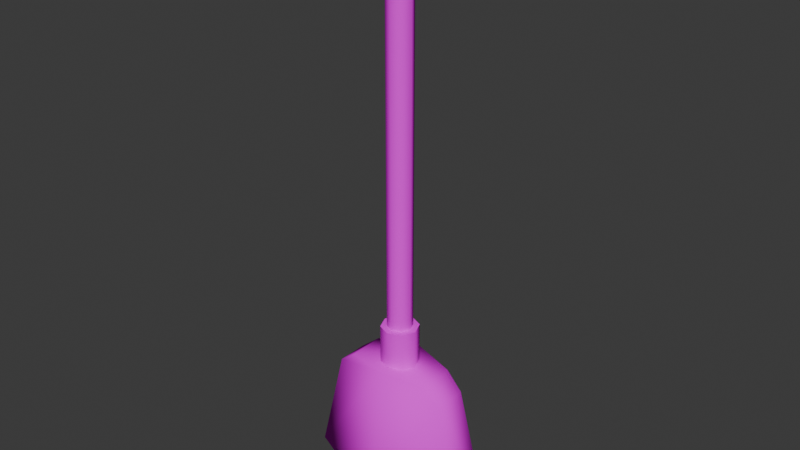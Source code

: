 # Source: mesh_broom.blend  (saved by Blender 4.2.66; exported with 4.5.12 LTS)
import bpy
from mathutils import Matrix  # noqa: F401  (used for matrix-valued properties, if any)

bpy.ops.wm.read_factory_settings(use_empty=True)
scene = bpy.context.scene
scene.name = 'Scene'

# ---- collections
col_collection = bpy.data.collections.new('Collection'); scene.collection.children.link(col_collection)

# ---- images (referenced by path relative to the original .blend; pixels are not part of the script)
import os
ASSET_DIR = os.environ.get("B2B_ASSET_DIR", "")  # directory of the original .blend (textures are referenced by path, not embedded)
HERE = os.path.dirname(os.path.abspath(__file__))  # packed textures are extracted next to this script under _unpacked/

def load_image(name, relpath, width, height, colorspace="sRGB"):
    """Load a texture the original file referenced (path relative to the .blend, or extracted next to this script)."""
    p = next((c for c in (os.path.join(HERE, relpath), os.path.join(ASSET_DIR, relpath)) if relpath and os.path.exists(c)), "")
    if p:
        img = bpy.data.images.load(p, check_existing=True)
        img.name = name
    else:  # same state as the original file: an image datablock whose file is absent (Cycles renders it pink)
        img = bpy.data.images.new(name, width, height)
        img.source = "FILE"
        img.filepath = "//" + (relpath or name)
    img.colorspace_settings.name = colorspace
    return img
img_texture_broom_1_albm_png = load_image('texture_broom_1_albm.png', 'texture_broom_1_albm.png', 1024, 1024, 'sRGB')

# ---- materials (node trees are filled in below, after node groups)
mat_material = bpy.data.materials.new('Material')
mat_material.alpha_threshold = 0.0
mat_material.roughness = 0.5
mat_material.line_color = (0.0, 0.0, 0.0, 1.0)

# ---- material node trees
mat_material.use_nodes = True; mat_material.node_tree.nodes.clear()
_N = mat_material.node_tree.nodes; _L = mat_material.node_tree.links
n0 = _N.new('ShaderNodeOutputMaterial'); n0.name = 'Material Output'; n0.location = (300, 300)
n1 = _N.new('ShaderNodeBsdfPrincipled'); n1.name = 'Principled BSDF'; n1.location = (10, 300)
n1.inputs[2].default_value = 1.0
n1.inputs[3].default_value = 1.0
n2 = _N.new('ShaderNodeTexImage'); n2.name = 'Image Texture'; n2.location = (-280, 280)
n2.image = img_texture_broom_1_albm_png
_L.new(n1.outputs[0], n0.inputs[0])
_L.new(n2.outputs[0], n1.inputs[0])
n0.is_active_output = True

# ---- world
world_world = bpy.data.worlds.new('World'); scene.world = world_world
world_world.use_nodes = True; world_world.node_tree.nodes.clear()
_N = world_world.node_tree.nodes; _L = world_world.node_tree.links
n0 = _N.new('ShaderNodeOutputWorld'); n0.name = 'World Output'; n0.location = (300, 300)
n1 = _N.new('ShaderNodeBackground'); n1.name = 'Background'; n1.location = (10, 300)
n1.inputs[0].default_value = (0.05088, 0.05088, 0.05088, 1.0)
_L.new(n1.outputs[0], n0.inputs[0])
n0.is_active_output = True
world_world.color = (0.05088, 0.05088, 0.05088)
world_world.sun_shadow_jitter_overblur = 0.0

# ---- meshes
me_cylinder = bpy.data.meshes.new('Cylinder')
me_cylinder.from_pydata([(-1.121e-08, 0.1003, 0.04664), (-1.121e-08, 0.1003, 2.772), (0.07096, 0.07096, 0.04664), (0.07096, 0.07096, 2.772), (0.1003, -6.443e-10, 0.04664), (0.1003, -6.443e-10, 2.772), (0.07096, -0.07096, 0.04664), (0.07096, -0.07096, 2.772), (-1.121e-08, -0.1003, 0.04664), (-1.121e-08, -0.1003, 2.772), (-0.07096, -0.07096, 0.04664), (-0.07096, -0.07096, 2.772), (-0.1003, -6.443e-10, 0.04664), (-0.1003, -6.443e-10, 2.772), (-0.07096, 0.07096, 0.04664), (-0.07096, 0.07096, 2.772), (0.09554, 0.09554, 3.021), (-1.197e-08, 0.1351, 3.021), (0.1351, -6.443e-10, 3.021), (0.09554, -0.09554, 3.021), (-1.197e-08, -0.1351, 3.021), (-0.09554, -0.09554, 3.021), (-0.1351, -6.443e-10, 3.021), (-0.09554, 0.09554, 3.021), (0.07289, 0.07289, 3.212), (-1.145e-08, 0.1031, 3.212), (0.1031, -9.928e-10, 3.212), (0.07289, -0.07289, 3.212), (-1.145e-08, -0.1031, 3.212), (-0.07289, -0.07289, 3.212), (-0.1031, -9.928e-10, 3.212), (-0.07289, 0.07289, 3.212), (0.03838, 0.03838, 3.262), (-4.617e-08, 0.05428, 3.262), (0.05428, -8.278e-10, 3.262), (0.03838, -0.03838, 3.262), (-4.617e-08, -0.05428, 3.262), (-0.03838, -0.03838, 3.262), (-0.05428, -8.278e-10, 3.262), (-0.03838, 0.03838, 3.262), (-1.121e-08, 0.1508, 0.04664), (0.1066, 0.1066, 0.04664), (0.1508, -6.443e-10, 0.04664), (0.1066, -0.1066, 0.04664), (-1.121e-08, -0.1508, 0.04664), (-0.1066, -0.1066, 0.04664), (-0.1508, -6.443e-10, 0.04664), (-0.1066, 0.1066, 0.04664), (-0.1066, 0.1066, -0.2992), (-0.1508, -6.443e-10, -0.2992), (-0.1066, -0.1066, -0.2992), (-1.121e-08, -0.1508, -0.2992), (0.1066, -0.1066, -0.2992), (0.1508, -6.443e-10, -0.2992), (0.1066, 0.1066, -0.2992), (-1.121e-08, 0.1508, -0.2992), (0.5343, 0.1353, -1.428), (1.208e-08, 0.2707, -1.458), (3.108e-08, 0.3422, -1.244), (6.771e-09, 0.2386, -0.2573), (0.6756, 0.1711, -1.244), (0.6756, -0.1711, -1.244), (3.108e-08, -0.3422, -1.244), (6.771e-09, -0.2386, -0.2573), (-0.6756, -0.1711, -1.244), (-0.6756, 0.1711, -1.244), (0.5343, -0.1353, -1.428), (1.208e-08, -0.2707, -1.458), (-0.5343, -0.1353, -1.428), (-0.5343, 0.1353, -1.428), (0.3467, 0.1508, -0.2872), (0.4971, 0.1259, -0.4088), (0.4971, -0.1259, -0.4088), (0.3467, -0.1508, -0.2872), (-0.3467, -0.1508, -0.2872), (-0.4971, -0.1259, -0.4088), (-0.4971, 0.1259, -0.4088), (-0.3467, 0.1508, -0.2872)], [], [(0, 1, 3, 2), (2, 3, 5, 4), (4, 5, 7, 6), (6, 7, 9, 8), (8, 9, 11, 10), (10, 11, 13, 12), (7, 5, 18, 19), (12, 13, 15, 14), (14, 15, 1, 0), (12, 14, 47, 46), (23, 22, 30, 31), (13, 11, 21, 22), (9, 7, 19, 20), (15, 13, 22, 23), (5, 3, 16, 18), (11, 9, 20, 21), (1, 15, 23, 17), (3, 1, 17, 16), (28, 27, 35, 36), (21, 20, 28, 29), (19, 18, 26, 27), (16, 17, 25, 24), (17, 23, 31, 25), (22, 21, 29, 30), (20, 19, 27, 28), (18, 16, 24, 26), (32, 33, 39, 38, 37, 36, 35, 34), (26, 24, 32, 34), (31, 30, 38, 39), (29, 28, 36, 37), (27, 26, 34, 35), (24, 25, 33, 32), (25, 31, 39, 33), (30, 29, 37, 38), (40, 41, 54, 55), (2, 4, 42, 41), (6, 8, 44, 43), (10, 12, 46, 45), (46, 47, 48, 49), (45, 46, 49, 50), (42, 43, 52, 53), (43, 44, 51, 52), (41, 42, 53, 54), (47, 40, 55, 48), (44, 45, 50, 51), (8, 10, 45, 44), (4, 6, 43, 42), (14, 0, 40, 47), (0, 2, 41, 40), (60, 61, 66, 56), (60, 71, 72, 61), (58, 60, 56, 57), (61, 72, 73, 63, 62), (64, 65, 69, 68), (62, 63, 74, 75, 64), (65, 58, 57, 69), (64, 75, 76, 65), (58, 59, 70, 71, 60), (69, 57, 67, 68), (65, 76, 77, 59, 58), (61, 62, 67, 66), (62, 64, 68, 67), (72, 71, 70, 73), (76, 75, 74, 77), (73, 70, 59, 63), (74, 63, 59, 77), (66, 67, 57, 56)])
me_cylinder.polygons.foreach_set('use_smooth', [True] * 67)
_k = set([(0, 2), (0, 14), (1, 3), (1, 15), (2, 4), (3, 5), (4, 6), (5, 7), (6, 8), (7, 9), (8, 10), (9, 11), (10, 12), (11, 13), (12, 14), (13, 15), (32, 33), (32, 34), (33, 39), (34, 35), (35, 36), (36, 37), (37, 38), (38, 39), (40, 41), (40, 47), (41, 42), (42, 43), (43, 44), (44, 45), (45, 46), (46, 47), (48, 49), (48, 55), (49, 50), (50, 51), (51, 52), (52, 53), (53, 54), (54, 55)])
me_cylinder.attributes.new('sharp_edge', 'BOOLEAN', 'EDGE').data.foreach_set('value', [ (min(e.vertices), max(e.vertices)) in _k for e in me_cylinder.edges])
_uv = me_cylinder.uv_layers.new(name='UVMap')
_uv.uv.foreach_set('vector', [0.2031, 0.0, 0.2031, 0.6484, 0.1836, 0.6484, 0.1836, 0.0, 0.1836, 0.0, 0.1836, 0.6484, 0.1641, 0.6484, 0.1641, 0.0, 0.1641, 0.0, 0.1641, 0.6484, 0.1484, 0.6484, 0.1484, 0.0, 0.1484, 0.0, 0.1484, 0.6484, 0.1289, 0.6484, 0.1289, 0.0, 0.2734, 0.0, 0.2734, 0.6484, 0.2578, 0.6484, 0.2539, 0.0, 0.2539, 0.0, 0.2578, 0.6484, 0.2383, 0.6484, 0.2383, 0.0, 0.1484, 0.6484, 0.1641, 0.6484, 0.168, 0.6992, 0.1484, 0.7031, 0.2383, 0.0, 0.2383, 0.6484, 0.2188, 0.6484, 0.2188, 0.0, 0.2188, 0.0, 0.2188, 0.6484, 0.2031, 0.6484, 0.2031, 0.0, 0.5664, 0.2539, 0.5781, 0.2656, 0.5742, 0.2773, 0.5547, 0.2578, 0.2188, 0.6992, 0.2344, 0.6992, 0.2305, 0.7305, 0.2148, 0.7305, 0.2383, 0.6484, 0.2578, 0.6484, 0.2539, 0.7031, 0.2344, 0.6992, 0.1289, 0.6484, 0.1484, 0.6484, 0.1484, 0.7031, 0.125, 0.707, 0.2188, 0.6484, 0.2383, 0.6484, 0.2344, 0.6992, 0.2188, 0.6992, 0.1641, 0.6484, 0.1836, 0.6484, 0.1836, 0.6992, 0.168, 0.6992, 0.2578, 0.6484, 0.2734, 0.6484, 0.2773, 0.707, 0.2539, 0.7031, 0.2031, 0.6484, 0.2188, 0.6484, 0.2188, 0.6992, 0.2031, 0.6992, 0.1836, 0.6484, 0.2031, 0.6484, 0.2031, 0.6992, 0.1836, 0.6992, 0.1445, 0.75, 0.1602, 0.7383, 0.1719, 0.7539, 0.1641, 0.7617, 0.2539, 0.7031, 0.2773, 0.707, 0.2578, 0.75, 0.2422, 0.7383, 0.1484, 0.7031, 0.168, 0.6992, 0.1758, 0.7344, 0.1602, 0.7383, 0.1836, 0.6992, 0.2031, 0.6992, 0.2031, 0.7266, 0.1875, 0.7305, 0.2031, 0.6992, 0.2188, 0.6992, 0.2148, 0.7305, 0.2031, 0.7266, 0.2344, 0.6992, 0.2539, 0.7031, 0.2422, 0.7383, 0.2305, 0.7305, 0.125, 0.707, 0.1484, 0.7031, 0.1602, 0.7383, 0.1445, 0.75, 0.168, 0.6992, 0.1836, 0.6992, 0.1875, 0.7305, 0.1758, 0.7344, 0.5781, 0.2852, 0.5781, 0.293, 0.5703, 0.3008, 0.5625, 0.3008, 0.5547, 0.293, 0.5547, 0.2852, 0.5625, 0.2773, 0.5703, 0.2773, 0.1758, 0.7344, 0.1875, 0.7305, 0.1914, 0.7461, 0.1797, 0.75, 0.2148, 0.7305, 0.2305, 0.7305, 0.2227, 0.7461, 0.2148, 0.7461, 0.2422, 0.7383, 0.2578, 0.75, 0.2422, 0.7578, 0.2344, 0.75, 0.1602, 0.7383, 0.1758, 0.7344, 0.1797, 0.75, 0.1719, 0.7539, 0.1875, 0.7305, 0.2031, 0.7266, 0.2031, 0.7461, 0.1914, 0.7461, 0.2031, 0.7266, 0.2148, 0.7305, 0.2148, 0.7461, 0.2031, 0.7461, 0.2305, 0.7305, 0.2422, 0.7383, 0.2344, 0.75, 0.2227, 0.7461, 0.6367, 0.1055, 0.6367, 0.1328, 0.5547, 0.1328, 0.5547, 0.1055, 0.6094, 0.2539, 0.6094, 0.2383, 0.6211, 0.2305, 0.6211, 0.2578, 0.5977, 0.2227, 0.5781, 0.2227, 0.5742, 0.2148, 0.6016, 0.2148, 0.5664, 0.2383, 0.5664, 0.2539, 0.5547, 0.2578, 0.5547, 0.2305, 0.6367, 0.05469, 0.6367, 0.07812, 0.5547, 0.07812, 0.5547, 0.05469, 0.6367, 0.02734, 0.6367, 0.05469, 0.5547, 0.05469, 0.5547, 0.02734, 0.6367, 0.1602, 0.6367, 0.1875, 0.5547, 0.1875, 0.5547, 0.1602, 0.6367, 0.1875, 0.6367, 0.2148, 0.5547, 0.2148, 0.5547, 0.1875, 0.6367, 0.1328, 0.6367, 0.1602, 0.5547, 0.1602, 0.5547, 0.1328, 0.6367, 0.07812, 0.6367, 0.1055, 0.5547, 0.1055, 0.5547, 0.07812, 0.6367, 0.0, 0.6367, 0.02734, 0.5547, 0.02734, 0.5547, 0.0, 0.5781, 0.2227, 0.5664, 0.2383, 0.5547, 0.2305, 0.5742, 0.2148, 0.6094, 0.2383, 0.5977, 0.2227, 0.6016, 0.2148, 0.6211, 0.2305, 0.5781, 0.2656, 0.5977, 0.2656, 0.6016, 0.2773, 0.5742, 0.2773, 0.5977, 0.2656, 0.6094, 0.2539, 0.6211, 0.2578, 0.6016, 0.2773, 0.02344, 0.8242, 0.1016, 0.8242, 0.09375, 0.875, 0.03125, 0.875, 0.02344, 0.8242, 0.03516, 0.625, 0.08984, 0.625, 0.1016, 0.8242, 0.3281, 0.4766, 0.3242, 0.6367, 0.2773, 0.6016, 0.2773, 0.4766, 0.3242, 0.0, 0.5234, 0.03906, 0.5508, 0.07422, 0.5547, 0.1602, 0.3281, 0.1602, 0.1016, 0.1758, 0.02344, 0.1758, 0.03125, 0.125, 0.09375, 0.125, 0.3281, 0.1602, 0.5547, 0.1602, 0.5508, 0.2461, 0.5195, 0.2812, 0.3242, 0.3164, 0.3242, 0.3164, 0.3281, 0.4766, 0.2773, 0.4766, 0.2812, 0.3477, 0.1016, 0.1758, 0.08984, 0.375, 0.03516, 0.375, 0.02344, 0.1758, 0.3281, 0.4766, 0.5547, 0.4766, 0.5508, 0.5625, 0.5195, 0.5977, 0.3242, 0.6367, 0.03125, 0.125, 0.0, 0.0, 0.125, 0.0, 0.09375, 0.125, 0.3242, 0.3164, 0.5234, 0.3555, 0.5508, 0.3945, 0.5547, 0.4766, 0.3281, 0.4766, 0.3242, 0.0, 0.3281, 0.1602, 0.2773, 0.1602, 0.2812, 0.03125, 0.3281, 0.1602, 0.3242, 0.3164, 0.2773, 0.2852, 0.2773, 0.1602, 0.08984, 0.625, 0.03516, 0.625, 0.02734, 0.582, 0.09766, 0.582, 0.03516, 0.375, 0.08984, 0.375, 0.09766, 0.418, 0.02734, 0.418, 0.09766, 0.582, 0.02734, 0.582, 0.007812, 0.5, 0.1172, 0.5, 0.09766, 0.418, 0.1172, 0.5, 0.007812, 0.5, 0.02734, 0.418, 0.09375, 0.875, 0.125, 1.0, 0.0, 1.0, 0.03125, 0.875])
me_cylinder.materials.append(mat_material)
me_cylinder.update()

# ---- objects
ob_cylinder = bpy.data.objects.new('Cylinder', me_cylinder)

# ---- transforms, parenting, visibility, modifiers, constraints
ob_cylinder.location = (0.0, 0.0, 0.0)

# ---- collection membership
col_collection.objects.link(ob_cylinder)

# ---- scene / render settings (as saved in the file)
scene.frame_start = 1; scene.frame_end = 250; scene.frame_set(1)
scene.render.engine = 'BLENDER_EEVEE_NEXT'
bpy.context.view_layer.update()

# ---- added for rendering (the .blend has no active camera and no usable light): camera, sun
cam_auto = bpy.data.cameras.new('AutoCamera')
cam_auto.lens = 50.0
cam_auto.sensor_width = 36.0
cam_auto.clip_end = 1000.0
ob_auto_camera = bpy.data.objects.new('AutoCamera', cam_auto)
scene.collection.objects.link(ob_auto_camera)
ob_auto_camera.location = (4.58665, -5.50398, 4.57141)
ob_auto_camera.rotation_euler = (1.09748, -7.21219e-08, 0.694738)
scene.camera = ob_auto_camera
light_auto_sun = bpy.data.lights.new('AutoSun', 'SUN')
light_auto_sun.energy = 3.0
light_auto_sun.angle = 0.0523599
ob_auto_sun = bpy.data.objects.new('AutoSun', light_auto_sun)
scene.collection.objects.link(ob_auto_sun)
ob_auto_sun.rotation_euler = (0.872665, 0.174533, 0.523599)
bpy.context.view_layer.update()
